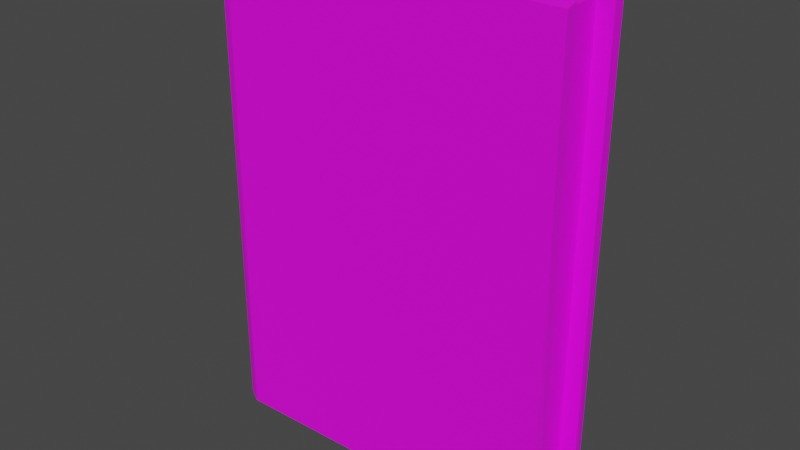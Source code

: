 # Source: Book_Green.blend  (saved by Blender 2.82.7; exported with 4.5.12 LTS)
import bpy
from mathutils import Matrix  # noqa: F401  (used for matrix-valued properties, if any)

bpy.ops.wm.read_factory_settings(use_empty=True)
scene = bpy.context.scene
scene.name = 'Scene'

# ---- collections
col_collection = bpy.data.collections.new('Collection'); scene.collection.children.link(col_collection)

# ---- images (referenced by path relative to the original .blend; pixels are not part of the script)
import os
ASSET_DIR = os.environ.get("B2B_ASSET_DIR", "")  # directory of the original .blend (textures are referenced by path, not embedded)
HERE = os.path.dirname(os.path.abspath(__file__))  # packed textures are extracted next to this script under _unpacked/

def load_image(name, relpath, width, height, colorspace="sRGB"):
    """Load a texture the original file referenced (path relative to the .blend, or extracted next to this script)."""
    p = next((c for c in (os.path.join(HERE, relpath), os.path.join(ASSET_DIR, relpath)) if relpath and os.path.exists(c)), "")
    if p:
        img = bpy.data.images.load(p, check_existing=True)
        img.name = name
    else:  # same state as the original file: an image datablock whose file is absent (Cycles renders it pink)
        img = bpy.data.images.new(name, width, height)
        img.source = "FILE"
        img.filepath = "//" + (relpath or name)
    img.colorspace_settings.name = colorspace
    return img
img_colorpalette_png_003 = load_image('ColorPalette.png.003', 'ColorPalette.png', 1024, 1024, 'sRGB')

# ---- materials (node trees are filled in below, after node groups)
mat_colorpalette_003 = bpy.data.materials.new('ColorPalette.003')
mat_colorpalette_003.use_transparent_shadow = False

# ---- material node trees
mat_colorpalette_003.use_nodes = True; mat_colorpalette_003.node_tree.nodes.clear()
_N = mat_colorpalette_003.node_tree.nodes; _L = mat_colorpalette_003.node_tree.links
n0 = _N.new('ShaderNodeOutputMaterial'); n0.name = 'Material Output'; n0.location = (300, 300)
n1 = _N.new('ShaderNodeBsdfPrincipled'); n1.name = 'Principled BSDF'; n1.location = (10, 300)
n1.distribution = 'GGX'
n1.subsurface_method = 'BURLEY'
n1.inputs[3].default_value = 1.45
n1.inputs[27].default_value = (0.0, 0.0, 0.0, 1.0)
n1.inputs[28].default_value = 1.0
n2 = _N.new('ShaderNodeTexImage'); n2.name = 'Image Texture'; n2.location = (-280, 280)
n2.image = img_colorpalette_png_003
_L.new(n1.outputs[0], n0.inputs[0])
_L.new(n2.outputs[0], n1.inputs[0])
n0.is_active_output = True

# ---- world
world_world = bpy.data.worlds.new('World'); scene.world = world_world
world_world.use_nodes = True; world_world.node_tree.nodes.clear()
_N = world_world.node_tree.nodes; _L = world_world.node_tree.links
n0 = _N.new('ShaderNodeOutputWorld'); n0.name = 'World Output'; n0.location = (300, 300)
n1 = _N.new('ShaderNodeBackground'); n1.name = 'Background'; n1.location = (10, 300)
n1.inputs[0].default_value = (0.05088, 0.05088, 0.05088, 1.0)
_L.new(n1.outputs[0], n0.inputs[0])
n0.is_active_output = True
world_world.color = (0.05088, 0.05088, 0.05088)
world_world.use_sun_shadow = False
world_world.sun_shadow_jitter_overblur = 0.0

# ---- meshes
me_cube_033 = bpy.data.meshes.new('Cube.033')
me_cube_033.from_pydata([(-0.9905, -0.9025, -0.9916), (-0.9953, -0.885, 1.003), (0.9922, -0.9885, -0.9895), (1.001, -0.9881, 0.9881), (-1.023, -0.699, -1.0), (1.0, -0.699, 1.0), (-1.023, -0.699, 1.0), (1.0, -0.699, -1.0), (-0.9251, -1.043, -1.001), (-0.9375, -0.9602, 1.005), (-0.9662, -0.699, 1.0), (-0.9662, -0.699, -1.0), (0.9123, -0.6832, -0.955), (0.9123, -0.6832, 0.955), (-0.9665, -0.6832, 0.955), (-0.9665, -0.6832, -0.955), (-0.9905, 0.9025, -0.9916), (-0.9953, 0.885, 1.003), (0.9922, 0.9885, -0.9895), (1.001, 0.9881, 0.9881), (-1.033, 0.0, -1.0), (-1.033, 0.0, 1.0), (-1.023, 0.699, -1.0), (1.0, 0.699, 1.0), (-1.023, 0.699, 1.0), (1.0, 0.699, -1.0), (-0.9251, 1.043, -1.001), (-0.9375, 0.9602, 1.005), (-0.9759, 0.0, 1.0), (-0.9759, 0.0, -1.0), (-0.9662, 0.699, 1.0), (-0.9662, 0.699, -1.0), (0.9123, 0.6832, -0.955), (0.9123, 0.0, -0.955), (-0.9762, 0.0, 0.955), (0.9123, 0.0, 0.955), (0.9123, 0.6832, 0.955), (-0.9665, 0.6832, 0.955), (-0.9762, 0.0, -0.955), (-0.9665, 0.6832, -0.955), (-0.9946, -0.8877, 0.6907), (0.9997, -0.9882, 0.6784), (-1.033, 0.0, 0.6868), (-1.023, -0.699, 0.6868), (1.0, -0.699, 0.6868), (-0.9355, -0.9732, 0.691), (0.9123, 0.0, 0.6559), (0.9123, -0.6832, 0.6559), (-0.9946, 0.8877, 0.6907), (0.9997, 0.9882, 0.6784), (-1.023, 0.699, 0.6868), (1.0, 0.699, 0.6868), (-0.9355, 0.9732, 0.691), (0.9123, 0.6832, 0.6559), (0.9986, -0.9882, 0.4342), (-1.033, 0.0, 0.4398), (-1.023, -0.699, 0.4398), (1.0, -0.699, 0.4398), (-0.934, -0.9835, 0.4432), (0.9123, 0.0, 0.4201), (0.9123, -0.6832, 0.4201), (0.9986, 0.9882, 0.4342), (-1.023, 0.699, 0.4398), (1.0, 0.699, 0.4398), (-0.934, 0.9835, 0.4432), (0.9123, 0.6832, 0.4201), (-0.994, -0.8899, 0.4444), (-0.994, 0.8899, 0.4444)], [], [(44, 5, 3, 41), (45, 9, 1, 40), (11, 7, 2, 8), (10, 6, 1, 9), (43, 6, 21, 42), (40, 1, 6, 43), (28, 21, 6, 10), (28, 10, 14, 34), (11, 29, 38, 15), (20, 29, 11, 4), (10, 5, 13, 14), (5, 10, 9, 3), (4, 11, 8, 0), (41, 3, 9, 45), (38, 33, 12, 15), (46, 35, 13, 47), (35, 34, 14, 13), (7, 11, 15, 12), (57, 7, 12, 60), (51, 49, 19, 23), (52, 48, 17, 27), (31, 26, 18, 25), (30, 27, 17, 24), (50, 42, 21, 24), (48, 50, 24, 17), (28, 30, 24, 21), (28, 34, 37, 30), (31, 39, 38, 29), (20, 22, 31, 29), (30, 37, 36, 23), (23, 19, 27, 30), (22, 16, 26, 31), (49, 52, 27, 19), (38, 39, 32, 33), (46, 53, 36, 35), (35, 36, 37, 34), (25, 32, 39, 31), (63, 65, 32, 25), (23, 36, 53, 51), (59, 65, 53, 46), (61, 64, 52, 49), (67, 62, 50, 48), (62, 55, 42, 50), (64, 67, 48, 52), (63, 61, 49, 51), (5, 44, 47, 13), (59, 46, 47, 60), (54, 41, 45, 58), (66, 40, 43, 56), (56, 43, 42, 55), (58, 45, 40, 66), (57, 44, 41, 54), (7, 57, 54, 2), (8, 58, 66, 0), (4, 56, 55, 20), (0, 66, 56, 4), (2, 54, 58, 8), (33, 59, 60, 12), (25, 18, 61, 63), (26, 16, 67, 64), (22, 20, 55, 62), (16, 22, 62, 67), (18, 26, 64, 61), (33, 32, 65, 59), (51, 53, 65, 63), (44, 57, 60, 47)])
_uv = me_cube_033.uv_layers.new(name='UVMap')
_uv.uv.foreach_set('vector', [0.5832, 0.1776, 0.5841, 0.1776, 0.5841, 0.1785, 0.5832, 0.1785, 0.5832, 0.1841, 0.5841, 0.1841, 0.5841, 0.1843, 0.5832, 0.1843, 0.5727, 0.1776, 0.5783, 0.1776, 0.5783, 0.1785, 0.5727, 0.1785, 0.5897, 0.1776, 0.5899, 0.1776, 0.5899, 0.1785, 0.5897, 0.1785, 0.5832, 0.162, 0.5841, 0.162, 0.5841, 0.1641, 0.5832, 0.1641, 0.5832, 0.1612, 0.5841, 0.1612, 0.5841, 0.162, 0.5832, 0.162, 0.5897, 0.1756, 0.5899, 0.1756, 0.5899, 0.1776, 0.5897, 0.1776, 0.5897, 0.1756, 0.5897, 0.1776, 0.5897, 0.1776, 0.5897, 0.1756, 0.5727, 0.1776, 0.5727, 0.1756, 0.5727, 0.1756, 0.5727, 0.1776, 0.5725, 0.1756, 0.5727, 0.1756, 0.5727, 0.1776, 0.5725, 0.1776, 0.5897, 0.1776, 0.5841, 0.1776, 0.5841, 0.1776, 0.5897, 0.1776, 0.5841, 0.1776, 0.5897, 0.1776, 0.5897, 0.1785, 0.5841, 0.1785, 0.5725, 0.1776, 0.5727, 0.1776, 0.5727, 0.1785, 0.5725, 0.1785, 0.5832, 0.1785, 0.5841, 0.1785, 0.5841, 0.1841, 0.5832, 0.1841, 0.0584, 0.1682, 0.06401, 0.1682, 0.06401, 0.1702, 0.0584, 0.1702, 0.06889, 0.1682, 0.06979, 0.1682, 0.06979, 0.1702, 0.06889, 0.1702, 0.06979, 0.1682, 0.0754, 0.1682, 0.0754, 0.1702, 0.06979, 0.1702, 0.5783, 0.1776, 0.5727, 0.1776, 0.5727, 0.1776, 0.5783, 0.1776, 0.5825, 0.1776, 0.5783, 0.1776, 0.5783, 0.1776, 0.5825, 0.1776, 0.5832, 0.1776, 0.5832, 0.1785, 0.5841, 0.1785, 0.5841, 0.1776, 0.5832, 0.1841, 0.5832, 0.1843, 0.5841, 0.1843, 0.5841, 0.1841, 0.5727, 0.1776, 0.5727, 0.1785, 0.5783, 0.1785, 0.5783, 0.1776, 0.5897, 0.1776, 0.5897, 0.1785, 0.5899, 0.1785, 0.5899, 0.1776, 0.5832, 0.162, 0.5832, 0.1641, 0.5841, 0.1641, 0.5841, 0.162, 0.5832, 0.1612, 0.5832, 0.162, 0.5841, 0.162, 0.5841, 0.1612, 0.5897, 0.1756, 0.5897, 0.1776, 0.5899, 0.1776, 0.5899, 0.1756, 0.5897, 0.1756, 0.5897, 0.1756, 0.5897, 0.1776, 0.5897, 0.1776, 0.5727, 0.1776, 0.5727, 0.1776, 0.5727, 0.1756, 0.5727, 0.1756, 0.5725, 0.1756, 0.5725, 0.1776, 0.5727, 0.1776, 0.5727, 0.1756, 0.5897, 0.1776, 0.5897, 0.1776, 0.5841, 0.1776, 0.5841, 0.1776, 0.5841, 0.1776, 0.5841, 0.1785, 0.5897, 0.1785, 0.5897, 0.1776, 0.5725, 0.1776, 0.5725, 0.1785, 0.5727, 0.1785, 0.5727, 0.1776, 0.5832, 0.1785, 0.5832, 0.1841, 0.5841, 0.1841, 0.5841, 0.1785, 0.0584, 0.1682, 0.0584, 0.1702, 0.06401, 0.1702, 0.06401, 0.1682, 0.06889, 0.1682, 0.06889, 0.1702, 0.06979, 0.1702, 0.06979, 0.1682, 0.06979, 0.1682, 0.06979, 0.1702, 0.0754, 0.1702, 0.0754, 0.1682, 0.5783, 0.1776, 0.5783, 0.1776, 0.5727, 0.1776, 0.5727, 0.1776, 0.5825, 0.1776, 0.5825, 0.1776, 0.5783, 0.1776, 0.5783, 0.1776, 0.5841, 0.1776, 0.5841, 0.1776, 0.5832, 0.1776, 0.5832, 0.1776, 0.06817, 0.1682, 0.06817, 0.1702, 0.06889, 0.1702, 0.06889, 0.1682, 0.5825, 0.1785, 0.5825, 0.1841, 0.5832, 0.1841, 0.5832, 0.1785, 0.08786, 0.03566, 0.08786, 0.03653, 0.08857, 0.03653, 0.08857, 0.03566, 0.08786, 0.03653, 0.08786, 0.03855, 0.08857, 0.03855, 0.08857, 0.03653, 0.08786, 0.05861, 0.08786, 0.05877, 0.08857, 0.05877, 0.08857, 0.05861, 0.5825, 0.1776, 0.5825, 0.1785, 0.5832, 0.1785, 0.5832, 0.1776, 0.5841, 0.1776, 0.5832, 0.1776, 0.5832, 0.1776, 0.5841, 0.1776, 0.06817, 0.1682, 0.06889, 0.1682, 0.06889, 0.1702, 0.06817, 0.1702, 0.5825, 0.1785, 0.5832, 0.1785, 0.5832, 0.1841, 0.5825, 0.1841, 0.08786, 0.03566, 0.08857, 0.03566, 0.08857, 0.03653, 0.08786, 0.03653, 0.08786, 0.03653, 0.08857, 0.03653, 0.08857, 0.03855, 0.08786, 0.03855, 0.08786, 0.05861, 0.08857, 0.05861, 0.08857, 0.05877, 0.08786, 0.05877, 0.5825, 0.1776, 0.5832, 0.1776, 0.5832, 0.1785, 0.5825, 0.1785, 0.5783, 0.1776, 0.5825, 0.1776, 0.5825, 0.1785, 0.5783, 0.1785, 0.5783, 0.1841, 0.5825, 0.1841, 0.5825, 0.1843, 0.5783, 0.1843, 0.5783, 0.162, 0.5825, 0.162, 0.5825, 0.1641, 0.5783, 0.1641, 0.5783, 0.1612, 0.5825, 0.1612, 0.5825, 0.162, 0.5783, 0.162, 0.5783, 0.1785, 0.5825, 0.1785, 0.5825, 0.1841, 0.5783, 0.1841, 0.06401, 0.1682, 0.06817, 0.1682, 0.06817, 0.1702, 0.06401, 0.1702, 0.5783, 0.1776, 0.5783, 0.1785, 0.5825, 0.1785, 0.5825, 0.1776, 0.5783, 0.1841, 0.5783, 0.1843, 0.5825, 0.1843, 0.5825, 0.1841, 0.5783, 0.162, 0.5783, 0.1641, 0.5825, 0.1641, 0.5825, 0.162, 0.5783, 0.1612, 0.5783, 0.162, 0.5825, 0.162, 0.5825, 0.1612, 0.5783, 0.1785, 0.5783, 0.1841, 0.5825, 0.1841, 0.5825, 0.1785, 0.06401, 0.1682, 0.06401, 0.1702, 0.06817, 0.1702, 0.06817, 0.1682, 0.5832, 0.1776, 0.5832, 0.1776, 0.5825, 0.1776, 0.5825, 0.1776, 0.5832, 0.1776, 0.5825, 0.1776, 0.5825, 0.1776, 0.5832, 0.1776])
me_cube_033.materials.append(mat_colorpalette_003)
me_cube_033.use_remesh_fix_poles = True
me_cube_033.use_remesh_preserve_attributes = False
me_cube_033.use_mirror_vertex_groups = False
me_cube_033.update()

# ---- objects
ob_book_green = bpy.data.objects.new('Book_Green', me_cube_033)

# ---- transforms, parenting, visibility, modifiers, constraints
ob_book_green.location = (0.0, 0.0, 0.0)
ob_book_green.scale = (0.1106, 0.02442, 0.151)
ob_book_green.lineart.crease_threshold = 0.0

# ---- collection membership
col_collection.objects.link(ob_book_green)

# ---- scene / render settings (as saved in the file)
scene.frame_start = 1; scene.frame_end = 250; scene.frame_set(1)
scene.render.engine = 'BLENDER_EEVEE_NEXT'
scene.cycles.use_denoising = False
scene.cycles.samples = 128
scene.cycles.sampling_pattern = 'TABULATED_SOBOL'
scene.cycles.use_adaptive_sampling = False
scene.cycles.use_light_tree = False
scene.view_settings.view_transform = 'Filmic'
bpy.context.view_layer.update()

# ---- added for rendering (the .blend has no active camera and no usable light): camera, sun
cam_auto = bpy.data.cameras.new('AutoCamera')
cam_auto.lens = 50.0
cam_auto.sensor_width = 36.0
cam_auto.clip_end = 1000.0
ob_auto_camera = bpy.data.objects.new('AutoCamera', cam_auto)
scene.collection.objects.link(ob_auto_camera)
ob_auto_camera.location = (0.350531, -0.422732, 0.282108)
ob_auto_camera.rotation_euler = (1.09748, -7.21219e-08, 0.694738)
scene.camera = ob_auto_camera
light_auto_sun = bpy.data.lights.new('AutoSun', 'SUN')
light_auto_sun.energy = 3.0
light_auto_sun.angle = 0.0523599
ob_auto_sun = bpy.data.objects.new('AutoSun', light_auto_sun)
scene.collection.objects.link(ob_auto_sun)
ob_auto_sun.rotation_euler = (0.872665, 0.174533, 0.523599)
bpy.context.view_layer.update()

